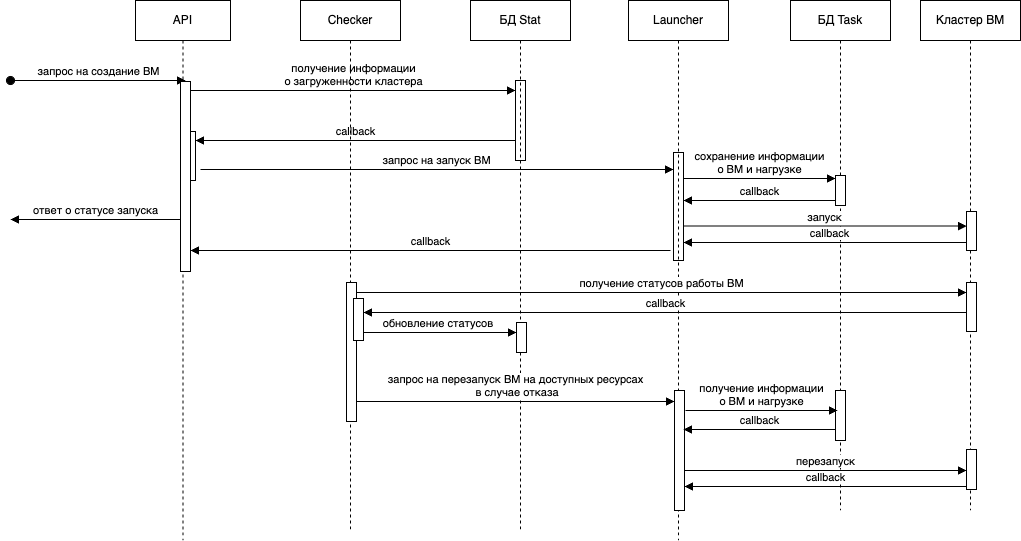

The diagram above was exported from draw.io. Its source (the exported page's mxGraphModel, read from the mxfile embedded in the PNG):
<mxGraphModel dx="1368" dy="991" grid="1" gridSize="10" guides="1" tooltips="1" connect="1" arrows="1" fold="1" page="1" pageScale="1" pageWidth="850" pageHeight="1100" math="0" shadow="0">
  <root>
    <mxCell id="0" />
    <mxCell id="1" parent="0" />
    <mxCell id="aM9ryv3xv72pqoxQDRHE-1" value="API" style="shape=umlLifeline;perimeter=lifelinePerimeter;whiteSpace=wrap;html=1;container=0;dropTarget=0;collapsible=0;recursiveResize=0;outlineConnect=0;portConstraint=eastwest;newEdgeStyle={&quot;edgeStyle&quot;:&quot;elbowEdgeStyle&quot;,&quot;elbow&quot;:&quot;vertical&quot;,&quot;curved&quot;:0,&quot;rounded&quot;:0};" parent="1" vertex="1">
      <mxGeometry x="135" y="40" width="95" height="540" as="geometry" />
    </mxCell>
    <mxCell id="aM9ryv3xv72pqoxQDRHE-3" value="запрос на создание ВМ" style="html=1;verticalAlign=bottom;startArrow=oval;endArrow=block;startSize=8;edgeStyle=elbowEdgeStyle;elbow=vertical;curved=0;rounded=0;" parent="aM9ryv3xv72pqoxQDRHE-1" target="aM9ryv3xv72pqoxQDRHE-2" edge="1">
      <mxGeometry relative="1" as="geometry">
        <mxPoint x="-125" y="80" as="sourcePoint" />
        <Array as="points">
          <mxPoint x="-65" y="80" />
        </Array>
      </mxGeometry>
    </mxCell>
    <mxCell id="aM9ryv3xv72pqoxQDRHE-4" value="" style="html=1;points=[];perimeter=orthogonalPerimeter;outlineConnect=0;targetShapes=umlLifeline;portConstraint=eastwest;newEdgeStyle={&quot;edgeStyle&quot;:&quot;elbowEdgeStyle&quot;,&quot;elbow&quot;:&quot;vertical&quot;,&quot;curved&quot;:0,&quot;rounded&quot;:0};" parent="aM9ryv3xv72pqoxQDRHE-1" vertex="1">
      <mxGeometry x="50" y="131" width="10" height="49" as="geometry" />
    </mxCell>
    <mxCell id="aM9ryv3xv72pqoxQDRHE-6" value="" style="html=1;points=[];perimeter=orthogonalPerimeter;outlineConnect=0;targetShapes=umlLifeline;portConstraint=eastwest;newEdgeStyle={&quot;edgeStyle&quot;:&quot;elbowEdgeStyle&quot;,&quot;elbow&quot;:&quot;vertical&quot;,&quot;curved&quot;:0,&quot;rounded&quot;:0};" parent="aM9ryv3xv72pqoxQDRHE-1" vertex="1">
      <mxGeometry x="380" y="80" width="10" height="80" as="geometry" />
    </mxCell>
    <mxCell id="aM9ryv3xv72pqoxQDRHE-7" value="получение информации &lt;br&gt;о загруженности кластера" style="html=1;verticalAlign=bottom;endArrow=block;edgeStyle=elbowEdgeStyle;elbow=horizontal;curved=0;rounded=0;" parent="aM9ryv3xv72pqoxQDRHE-1" source="aM9ryv3xv72pqoxQDRHE-2" target="aM9ryv3xv72pqoxQDRHE-6" edge="1">
      <mxGeometry relative="1" as="geometry">
        <mxPoint x="155" y="30" as="sourcePoint" />
        <Array as="points">
          <mxPoint x="215" y="90" />
        </Array>
      </mxGeometry>
    </mxCell>
    <mxCell id="aM9ryv3xv72pqoxQDRHE-9" value="callback" style="html=1;verticalAlign=bottom;endArrow=block;edgeStyle=elbowEdgeStyle;elbow=vertical;curved=0;rounded=0;" parent="aM9ryv3xv72pqoxQDRHE-1" source="aM9ryv3xv72pqoxQDRHE-6" target="aM9ryv3xv72pqoxQDRHE-4" edge="1">
      <mxGeometry relative="1" as="geometry">
        <mxPoint x="135" y="60" as="sourcePoint" />
        <Array as="points">
          <mxPoint x="215" y="140" />
        </Array>
      </mxGeometry>
    </mxCell>
    <mxCell id="bL17C6_6j1HS_A8-jVew-7" value="запрос на запуск ВМ" style="html=1;verticalAlign=bottom;endArrow=block;edgeStyle=elbowEdgeStyle;elbow=horizontal;curved=0;rounded=0;" edge="1" parent="aM9ryv3xv72pqoxQDRHE-1" target="bL17C6_6j1HS_A8-jVew-4">
      <mxGeometry relative="1" as="geometry">
        <mxPoint x="65" y="169" as="sourcePoint" />
        <Array as="points">
          <mxPoint x="295" y="169" />
        </Array>
        <mxPoint x="520" y="186" as="targetPoint" />
      </mxGeometry>
    </mxCell>
    <mxCell id="bL17C6_6j1HS_A8-jVew-16" value="ответ о статусе запуска" style="html=1;verticalAlign=bottom;endArrow=block;edgeStyle=elbowEdgeStyle;elbow=vertical;curved=0;rounded=0;" edge="1" parent="aM9ryv3xv72pqoxQDRHE-1" source="aM9ryv3xv72pqoxQDRHE-2">
      <mxGeometry relative="1" as="geometry">
        <mxPoint x="530" y="213" as="sourcePoint" />
        <Array as="points">
          <mxPoint x="-55" y="219" />
        </Array>
        <mxPoint x="-125" y="219" as="targetPoint" />
      </mxGeometry>
    </mxCell>
    <mxCell id="aM9ryv3xv72pqoxQDRHE-2" value="" style="html=1;points=[];perimeter=orthogonalPerimeter;outlineConnect=0;targetShapes=umlLifeline;portConstraint=eastwest;newEdgeStyle={&quot;edgeStyle&quot;:&quot;elbowEdgeStyle&quot;,&quot;elbow&quot;:&quot;vertical&quot;,&quot;curved&quot;:0,&quot;rounded&quot;:0};" parent="aM9ryv3xv72pqoxQDRHE-1" vertex="1">
      <mxGeometry x="45" y="81" width="10" height="190" as="geometry" />
    </mxCell>
    <mxCell id="bL17C6_6j1HS_A8-jVew-4" value="" style="html=1;points=[];perimeter=orthogonalPerimeter;outlineConnect=0;targetShapes=umlLifeline;portConstraint=eastwest;newEdgeStyle={&quot;edgeStyle&quot;:&quot;elbowEdgeStyle&quot;,&quot;elbow&quot;:&quot;vertical&quot;,&quot;curved&quot;:0,&quot;rounded&quot;:0};" vertex="1" parent="aM9ryv3xv72pqoxQDRHE-1">
      <mxGeometry x="538" y="152" width="10" height="108" as="geometry" />
    </mxCell>
    <mxCell id="aM9ryv3xv72pqoxQDRHE-5" value="БД Stat" style="shape=umlLifeline;perimeter=lifelinePerimeter;whiteSpace=wrap;html=1;container=0;dropTarget=0;collapsible=0;recursiveResize=0;outlineConnect=0;portConstraint=eastwest;newEdgeStyle={&quot;edgeStyle&quot;:&quot;elbowEdgeStyle&quot;,&quot;elbow&quot;:&quot;vertical&quot;,&quot;curved&quot;:0,&quot;rounded&quot;:0};" parent="1" vertex="1">
      <mxGeometry x="470" y="40" width="100" height="530" as="geometry" />
    </mxCell>
    <mxCell id="bL17C6_6j1HS_A8-jVew-1" value="Кластер ВМ" style="shape=umlLifeline;perimeter=lifelinePerimeter;whiteSpace=wrap;html=1;container=0;dropTarget=0;collapsible=0;recursiveResize=0;outlineConnect=0;portConstraint=eastwest;newEdgeStyle={&quot;edgeStyle&quot;:&quot;elbowEdgeStyle&quot;,&quot;elbow&quot;:&quot;vertical&quot;,&quot;curved&quot;:0,&quot;rounded&quot;:0};" vertex="1" parent="1">
      <mxGeometry x="920" y="40" width="100" height="510" as="geometry" />
    </mxCell>
    <mxCell id="bL17C6_6j1HS_A8-jVew-28" value="" style="html=1;points=[];perimeter=orthogonalPerimeter;outlineConnect=0;targetShapes=umlLifeline;portConstraint=eastwest;newEdgeStyle={&quot;edgeStyle&quot;:&quot;elbowEdgeStyle&quot;,&quot;elbow&quot;:&quot;vertical&quot;,&quot;curved&quot;:0,&quot;rounded&quot;:0};" vertex="1" parent="bL17C6_6j1HS_A8-jVew-1">
      <mxGeometry x="46" y="211" width="10" height="39" as="geometry" />
    </mxCell>
    <mxCell id="bL17C6_6j1HS_A8-jVew-3" value="Launcher" style="shape=umlLifeline;perimeter=lifelinePerimeter;whiteSpace=wrap;html=1;container=0;dropTarget=0;collapsible=0;recursiveResize=0;outlineConnect=0;portConstraint=eastwest;newEdgeStyle={&quot;edgeStyle&quot;:&quot;elbowEdgeStyle&quot;,&quot;elbow&quot;:&quot;vertical&quot;,&quot;curved&quot;:0,&quot;rounded&quot;:0};" vertex="1" parent="1">
      <mxGeometry x="628" y="40" width="100" height="540" as="geometry" />
    </mxCell>
    <mxCell id="bL17C6_6j1HS_A8-jVew-5" value="Checker" style="shape=umlLifeline;perimeter=lifelinePerimeter;whiteSpace=wrap;html=1;container=0;dropTarget=0;collapsible=0;recursiveResize=0;outlineConnect=0;portConstraint=eastwest;newEdgeStyle={&quot;edgeStyle&quot;:&quot;elbowEdgeStyle&quot;,&quot;elbow&quot;:&quot;vertical&quot;,&quot;curved&quot;:0,&quot;rounded&quot;:0};" vertex="1" parent="1">
      <mxGeometry x="300" y="40" width="100" height="529" as="geometry" />
    </mxCell>
    <mxCell id="bL17C6_6j1HS_A8-jVew-22" value="БД Task" style="shape=umlLifeline;perimeter=lifelinePerimeter;whiteSpace=wrap;html=1;container=0;dropTarget=0;collapsible=0;recursiveResize=0;outlineConnect=0;portConstraint=eastwest;newEdgeStyle={&quot;edgeStyle&quot;:&quot;elbowEdgeStyle&quot;,&quot;elbow&quot;:&quot;vertical&quot;,&quot;curved&quot;:0,&quot;rounded&quot;:0};" vertex="1" parent="1">
      <mxGeometry x="790" y="40" width="100" height="510" as="geometry" />
    </mxCell>
    <mxCell id="bL17C6_6j1HS_A8-jVew-8" value="" style="html=1;points=[];perimeter=orthogonalPerimeter;outlineConnect=0;targetShapes=umlLifeline;portConstraint=eastwest;newEdgeStyle={&quot;edgeStyle&quot;:&quot;elbowEdgeStyle&quot;,&quot;elbow&quot;:&quot;vertical&quot;,&quot;curved&quot;:0,&quot;rounded&quot;:0};" vertex="1" parent="bL17C6_6j1HS_A8-jVew-22">
      <mxGeometry x="-274" y="322" width="10" height="30" as="geometry" />
    </mxCell>
    <mxCell id="bL17C6_6j1HS_A8-jVew-2" value="" style="html=1;points=[];perimeter=orthogonalPerimeter;outlineConnect=0;targetShapes=umlLifeline;portConstraint=eastwest;newEdgeStyle={&quot;edgeStyle&quot;:&quot;elbowEdgeStyle&quot;,&quot;elbow&quot;:&quot;vertical&quot;,&quot;curved&quot;:0,&quot;rounded&quot;:0};" vertex="1" parent="bL17C6_6j1HS_A8-jVew-22">
      <mxGeometry x="176" y="282" width="10" height="49" as="geometry" />
    </mxCell>
    <mxCell id="bL17C6_6j1HS_A8-jVew-19" value="" style="html=1;points=[];perimeter=orthogonalPerimeter;outlineConnect=0;targetShapes=umlLifeline;portConstraint=eastwest;newEdgeStyle={&quot;edgeStyle&quot;:&quot;elbowEdgeStyle&quot;,&quot;elbow&quot;:&quot;vertical&quot;,&quot;curved&quot;:0,&quot;rounded&quot;:0};" vertex="1" parent="bL17C6_6j1HS_A8-jVew-22">
      <mxGeometry x="176" y="449" width="10" height="40" as="geometry" />
    </mxCell>
    <mxCell id="bL17C6_6j1HS_A8-jVew-18" value="" style="html=1;points=[];perimeter=orthogonalPerimeter;outlineConnect=0;targetShapes=umlLifeline;portConstraint=eastwest;newEdgeStyle={&quot;edgeStyle&quot;:&quot;elbowEdgeStyle&quot;,&quot;elbow&quot;:&quot;vertical&quot;,&quot;curved&quot;:0,&quot;rounded&quot;:0};" vertex="1" parent="bL17C6_6j1HS_A8-jVew-22">
      <mxGeometry x="-116" y="390" width="10" height="120" as="geometry" />
    </mxCell>
    <mxCell id="bL17C6_6j1HS_A8-jVew-6" value="" style="html=1;points=[];perimeter=orthogonalPerimeter;outlineConnect=0;targetShapes=umlLifeline;portConstraint=eastwest;newEdgeStyle={&quot;edgeStyle&quot;:&quot;elbowEdgeStyle&quot;,&quot;elbow&quot;:&quot;vertical&quot;,&quot;curved&quot;:0,&quot;rounded&quot;:0};" vertex="1" parent="bL17C6_6j1HS_A8-jVew-22">
      <mxGeometry x="-444" y="282" width="10" height="139" as="geometry" />
    </mxCell>
    <mxCell id="bL17C6_6j1HS_A8-jVew-10" value="" style="html=1;points=[];perimeter=orthogonalPerimeter;outlineConnect=0;targetShapes=umlLifeline;portConstraint=eastwest;newEdgeStyle={&quot;edgeStyle&quot;:&quot;elbowEdgeStyle&quot;,&quot;elbow&quot;:&quot;vertical&quot;,&quot;curved&quot;:0,&quot;rounded&quot;:0};" vertex="1" parent="bL17C6_6j1HS_A8-jVew-22">
      <mxGeometry x="-437" y="298" width="10" height="42" as="geometry" />
    </mxCell>
    <mxCell id="bL17C6_6j1HS_A8-jVew-11" value="получение статусов работы ВМ" style="html=1;verticalAlign=bottom;endArrow=block;edgeStyle=elbowEdgeStyle;elbow=horizontal;curved=0;rounded=0;" edge="1" parent="bL17C6_6j1HS_A8-jVew-22" target="bL17C6_6j1HS_A8-jVew-2">
      <mxGeometry x="0.0006" relative="1" as="geometry">
        <mxPoint x="-434" y="292" as="sourcePoint" />
        <Array as="points">
          <mxPoint x="-99" y="292" />
        </Array>
        <mxPoint x="-9" y="291" as="targetPoint" />
        <mxPoint as="offset" />
      </mxGeometry>
    </mxCell>
    <mxCell id="bL17C6_6j1HS_A8-jVew-12" value="callback" style="html=1;verticalAlign=bottom;endArrow=block;edgeStyle=elbowEdgeStyle;elbow=vertical;curved=0;rounded=0;" edge="1" parent="bL17C6_6j1HS_A8-jVew-22" source="bL17C6_6j1HS_A8-jVew-2" target="bL17C6_6j1HS_A8-jVew-10">
      <mxGeometry relative="1" as="geometry">
        <mxPoint x="-9" y="312" as="sourcePoint" />
        <Array as="points">
          <mxPoint x="-174" y="312" />
        </Array>
        <mxPoint x="-329" y="312" as="targetPoint" />
      </mxGeometry>
    </mxCell>
    <mxCell id="bL17C6_6j1HS_A8-jVew-13" value="обновление статусов&amp;nbsp;" style="html=1;verticalAlign=bottom;endArrow=block;edgeStyle=elbowEdgeStyle;elbow=horizontal;curved=0;rounded=0;" edge="1" parent="bL17C6_6j1HS_A8-jVew-22" source="bL17C6_6j1HS_A8-jVew-10" target="bL17C6_6j1HS_A8-jVew-8">
      <mxGeometry relative="1" as="geometry">
        <mxPoint x="-419" y="332" as="sourcePoint" />
        <Array as="points">
          <mxPoint x="-309" y="332" />
        </Array>
        <mxPoint x="6" y="302" as="targetPoint" />
      </mxGeometry>
    </mxCell>
    <mxCell id="bL17C6_6j1HS_A8-jVew-17" value="запрос на перезапуск ВМ на доступных ресурсах&lt;br&gt;&amp;nbsp;в случае отказа" style="html=1;verticalAlign=bottom;endArrow=block;edgeStyle=elbowEdgeStyle;elbow=horizontal;curved=0;rounded=0;" edge="1" parent="bL17C6_6j1HS_A8-jVew-22" source="bL17C6_6j1HS_A8-jVew-6" target="bL17C6_6j1HS_A8-jVew-18">
      <mxGeometry relative="1" as="geometry">
        <mxPoint x="-427" y="371.5" as="sourcePoint" />
        <Array as="points">
          <mxPoint x="-259" y="401" />
        </Array>
        <mxPoint x="-2" y="371" as="targetPoint" />
        <mxPoint as="offset" />
      </mxGeometry>
    </mxCell>
    <mxCell id="bL17C6_6j1HS_A8-jVew-26" value="" style="html=1;points=[];perimeter=orthogonalPerimeter;outlineConnect=0;targetShapes=umlLifeline;portConstraint=eastwest;newEdgeStyle={&quot;edgeStyle&quot;:&quot;elbowEdgeStyle&quot;,&quot;elbow&quot;:&quot;vertical&quot;,&quot;curved&quot;:0,&quot;rounded&quot;:0};" vertex="1" parent="bL17C6_6j1HS_A8-jVew-22">
      <mxGeometry x="45" y="175" width="10" height="30" as="geometry" />
    </mxCell>
    <mxCell id="bL17C6_6j1HS_A8-jVew-31" value="" style="html=1;points=[];perimeter=orthogonalPerimeter;outlineConnect=0;targetShapes=umlLifeline;portConstraint=eastwest;newEdgeStyle={&quot;edgeStyle&quot;:&quot;elbowEdgeStyle&quot;,&quot;elbow&quot;:&quot;vertical&quot;,&quot;curved&quot;:0,&quot;rounded&quot;:0};" vertex="1" parent="bL17C6_6j1HS_A8-jVew-22">
      <mxGeometry x="45" y="390" width="10" height="50" as="geometry" />
    </mxCell>
    <mxCell id="bL17C6_6j1HS_A8-jVew-48" value="перезапуск" style="html=1;verticalAlign=bottom;endArrow=block;edgeStyle=elbowEdgeStyle;elbow=horizontal;curved=0;rounded=0;" edge="1" parent="bL17C6_6j1HS_A8-jVew-22" source="bL17C6_6j1HS_A8-jVew-18" target="bL17C6_6j1HS_A8-jVew-19">
      <mxGeometry relative="1" as="geometry">
        <mxPoint x="-110" y="470" as="sourcePoint" />
        <Array as="points">
          <mxPoint x="49" y="470" />
        </Array>
        <mxPoint x="173" y="470.38" as="targetPoint" />
      </mxGeometry>
    </mxCell>
    <mxCell id="bL17C6_6j1HS_A8-jVew-49" value="callback" style="html=1;verticalAlign=bottom;endArrow=block;edgeStyle=elbowEdgeStyle;elbow=vertical;curved=0;rounded=0;" edge="1" parent="bL17C6_6j1HS_A8-jVew-22" source="bL17C6_6j1HS_A8-jVew-19" target="bL17C6_6j1HS_A8-jVew-18">
      <mxGeometry relative="1" as="geometry">
        <mxPoint x="173" y="476.88" as="sourcePoint" />
        <Array as="points">
          <mxPoint x="-50" y="486" />
        </Array>
        <mxPoint x="-110" y="486.38" as="targetPoint" />
      </mxGeometry>
    </mxCell>
    <mxCell id="bL17C6_6j1HS_A8-jVew-27" value="сохранение информации &lt;br&gt;о ВМ и нагрузке" style="html=1;verticalAlign=bottom;endArrow=block;edgeStyle=elbowEdgeStyle;elbow=horizontal;curved=0;rounded=0;" edge="1" parent="1">
      <mxGeometry relative="1" as="geometry">
        <mxPoint x="683" y="218" as="sourcePoint" />
        <Array as="points">
          <mxPoint x="825" y="218" />
        </Array>
        <mxPoint x="835" y="218" as="targetPoint" />
      </mxGeometry>
    </mxCell>
    <mxCell id="bL17C6_6j1HS_A8-jVew-14" value="callback" style="html=1;verticalAlign=bottom;endArrow=block;edgeStyle=elbowEdgeStyle;elbow=vertical;curved=0;rounded=0;" edge="1" parent="1" target="aM9ryv3xv72pqoxQDRHE-2">
      <mxGeometry relative="1" as="geometry">
        <mxPoint x="670" y="290" as="sourcePoint" />
        <Array as="points">
          <mxPoint x="360" y="290" />
        </Array>
        <mxPoint x="190" y="242.9999999999999" as="targetPoint" />
      </mxGeometry>
    </mxCell>
    <mxCell id="bL17C6_6j1HS_A8-jVew-29" value="запуск" style="html=1;verticalAlign=bottom;endArrow=block;edgeStyle=elbowEdgeStyle;elbow=horizontal;curved=0;rounded=0;" edge="1" parent="1" target="bL17C6_6j1HS_A8-jVew-28">
      <mxGeometry relative="1" as="geometry">
        <mxPoint x="683" y="265.62" as="sourcePoint" />
        <Array as="points">
          <mxPoint x="842" y="265.62" />
        </Array>
        <mxPoint x="852" y="265.62" as="targetPoint" />
      </mxGeometry>
    </mxCell>
    <mxCell id="bL17C6_6j1HS_A8-jVew-30" value="callback" style="html=1;verticalAlign=bottom;endArrow=block;edgeStyle=elbowEdgeStyle;elbow=vertical;curved=0;rounded=0;" edge="1" parent="1" target="bL17C6_6j1HS_A8-jVew-4">
      <mxGeometry relative="1" as="geometry">
        <mxPoint x="966" y="272.5" as="sourcePoint" />
        <Array as="points">
          <mxPoint x="660" y="282" />
        </Array>
        <mxPoint x="680" y="290" as="targetPoint" />
      </mxGeometry>
    </mxCell>
    <mxCell id="bL17C6_6j1HS_A8-jVew-32" value="получение информации &lt;br&gt;о ВМ и нагрузке" style="html=1;verticalAlign=bottom;endArrow=block;edgeStyle=elbowEdgeStyle;elbow=horizontal;curved=0;rounded=0;" edge="1" parent="1">
      <mxGeometry relative="1" as="geometry">
        <mxPoint x="685" y="450" as="sourcePoint" />
        <Array as="points">
          <mxPoint x="827" y="450" />
        </Array>
        <mxPoint x="837" y="450" as="targetPoint" />
      </mxGeometry>
    </mxCell>
    <mxCell id="bL17C6_6j1HS_A8-jVew-33" value="callback" style="html=1;verticalAlign=bottom;endArrow=block;edgeStyle=elbowEdgeStyle;elbow=vertical;curved=0;rounded=0;" edge="1" parent="1" source="bL17C6_6j1HS_A8-jVew-26" target="bL17C6_6j1HS_A8-jVew-4">
      <mxGeometry relative="1" as="geometry">
        <mxPoint x="963" y="230" as="sourcePoint" />
        <Array as="points">
          <mxPoint x="720" y="240" />
        </Array>
        <mxPoint x="680" y="239.5" as="targetPoint" />
      </mxGeometry>
    </mxCell>
    <mxCell id="bL17C6_6j1HS_A8-jVew-34" value="callback" style="html=1;verticalAlign=bottom;endArrow=block;edgeStyle=elbowEdgeStyle;elbow=vertical;curved=0;rounded=0;" edge="1" parent="1">
      <mxGeometry relative="1" as="geometry">
        <mxPoint x="835" y="469" as="sourcePoint" />
        <Array as="points">
          <mxPoint x="720" y="469" />
        </Array>
        <mxPoint x="683" y="469" as="targetPoint" />
      </mxGeometry>
    </mxCell>
  </root>
</mxGraphModel>